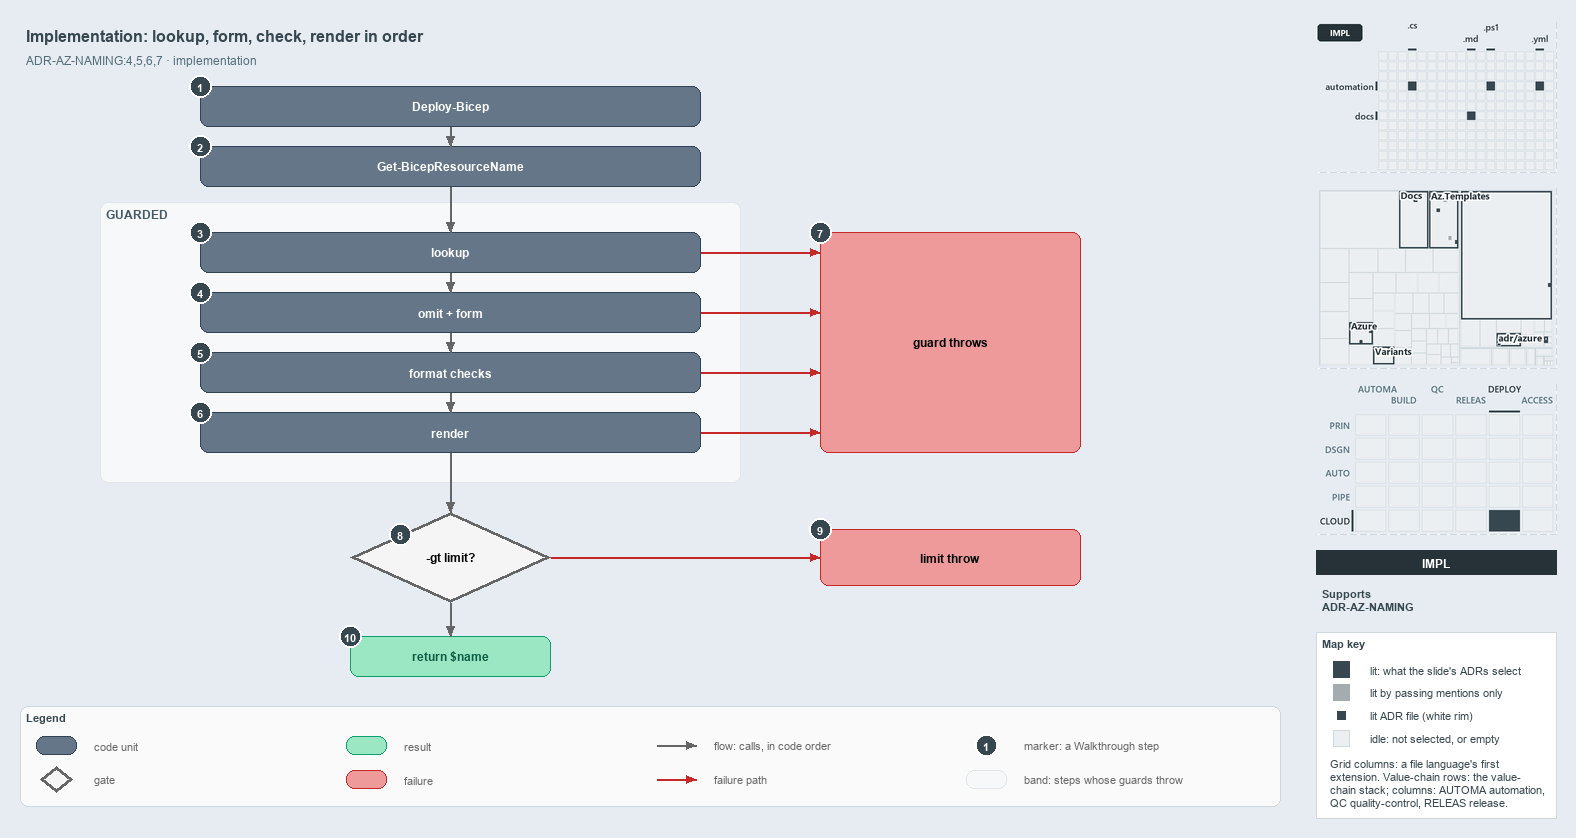

The diagram above was exported from draw.io. Its source (the exported page's mxGraphModel, read from the mxfile embedded in the PNG):
<mxGraphModel dx="1024" dy="768" grid="0" gridSize="10" guides="1" tooltips="1" connect="1" arrows="1" fold="1" page="1" pageScale="1" pageWidth="1572" pageHeight="820" background="#E6ECF2" math="0" shadow="0">
  <root>
    <mxCell id="0" />
    <mxCell id="1" parent="0" />
    <mxCell id="title" value="Implementation: lookup, form, check, render in order" style="text;html=1;align=left;verticalAlign=middle;fontSize=16;fontStyle=1;fontColor=#37474F;" vertex="1" parent="1">
      <mxGeometry x="20" y="14" width="1260" height="30" as="geometry" />
    </mxCell>
    <mxCell id="subtitle" value="ADR-AZ-NAMING:4,5,6,7 · implementation" style="text;html=1;align=left;verticalAlign=middle;fontSize=12;fontColor=#546E7A;" vertex="1" parent="1">
      <mxGeometry x="20" y="44" width="1240" height="20" as="geometry" />
    </mxCell>
    <mxCell id="caller" value="&lt;b&gt;Deploy-Bicep&lt;/b&gt;" style="rounded=1;whiteSpace=wrap;html=1;arcSize=20;fillColor=#647687;strokeColor=#314354;fontColor=#FFFFFF;fontSize=12;" vertex="1" parent="1">
      <mxGeometry x="200" y="80" width="500" height="40" as="geometry" />
    </mxCell>
    <mxCell id="resolve" value="&lt;b&gt;Get-BicepResourceName&lt;/b&gt;" style="rounded=1;whiteSpace=wrap;html=1;arcSize=20;fillColor=#647687;strokeColor=#314354;fontColor=#FFFFFF;fontSize=12;" vertex="1" parent="1">
      <mxGeometry x="200" y="140" width="500" height="40" as="geometry" />
    </mxCell>
    <mxCell id="band-guarded" value="GUARDED" style="rounded=1;html=1;arcSize=3;fillColor=#F6F8FA;strokeColor=#E1E4E8;verticalAlign=top;align=left;spacingLeft=8;fontStyle=1;fontSize=12;fontColor=#455A64;" vertex="1" parent="1">
      <mxGeometry x="100" y="196" width="640" height="280" as="geometry" />
    </mxCell>
    <mxCell id="lookup" value="&lt;b&gt;lookup&lt;/b&gt;" style="rounded=1;whiteSpace=wrap;html=1;arcSize=20;fillColor=#647687;strokeColor=#314354;fontColor=#FFFFFF;fontSize=12;" vertex="1" parent="1">
      <mxGeometry x="200" y="226" width="500" height="40" as="geometry" />
    </mxCell>
    <mxCell id="form" value="&lt;b&gt;omit + form&lt;/b&gt;" style="rounded=1;whiteSpace=wrap;html=1;arcSize=20;fillColor=#647687;strokeColor=#314354;fontColor=#FFFFFF;fontSize=12;" vertex="1" parent="1">
      <mxGeometry x="200" y="286" width="500" height="40" as="geometry" />
    </mxCell>
    <mxCell id="checks" value="&lt;b&gt;format checks&lt;/b&gt;" style="rounded=1;whiteSpace=wrap;html=1;arcSize=20;fillColor=#647687;strokeColor=#314354;fontColor=#FFFFFF;fontSize=12;" vertex="1" parent="1">
      <mxGeometry x="200" y="346" width="500" height="40" as="geometry" />
    </mxCell>
    <mxCell id="render" value="&lt;b&gt;render&lt;/b&gt;" style="rounded=1;whiteSpace=wrap;html=1;arcSize=20;fillColor=#647687;strokeColor=#314354;fontColor=#FFFFFF;fontSize=12;" vertex="1" parent="1">
      <mxGeometry x="200" y="406" width="500" height="40" as="geometry" />
    </mxCell>
    <mxCell id="throw-guard" value="&lt;b&gt;guard throws&lt;/b&gt;" style="rounded=1;whiteSpace=wrap;html=1;arcSize=20;fillColor=#EF9A9A;strokeColor=#C62828;fontSize=12;" vertex="1" parent="1">
      <mxGeometry x="820" y="226" width="260" height="220" as="geometry" />
    </mxCell>
    <mxCell id="decision" value="&lt;b&gt;-gt limit?&lt;/b&gt;" style="rhombus;whiteSpace=wrap;html=1;fillColor=#f5f5f5;strokeColor=#666666;strokeWidth=3;fontSize=12;" vertex="1" parent="1">
      <mxGeometry x="350" y="506" width="200" height="90" as="geometry" />
    </mxCell>
    <mxCell id="throw-limit" value="&lt;b&gt;limit throw&lt;/b&gt;" style="rounded=1;whiteSpace=wrap;html=1;arcSize=20;fillColor=#EF9A9A;strokeColor=#C62828;fontSize=12;" vertex="1" parent="1">
      <mxGeometry x="820" y="523" width="260" height="56" as="geometry" />
    </mxCell>
    <mxCell id="return" value="&lt;b&gt;return $name&lt;/b&gt;" style="rounded=1;whiteSpace=wrap;html=1;arcSize=20;fillColor=#9BE7C4;strokeColor=#0E9F6E;fontColor=#0B5C43;fontSize=12;" vertex="1" parent="1">
      <mxGeometry x="350" y="630" width="200" height="40" as="geometry" />
    </mxCell>
    <mxCell id="p-edge-caller-resolve-a" value="" style="text;html=1;strokeColor=none;fillColor=none;" vertex="1" parent="1">
      <mxGeometry x="450" y="120" width="1" height="1" as="geometry" />
    </mxCell>
    <mxCell id="p-edge-caller-resolve-b" value="" style="text;html=1;strokeColor=none;fillColor=none;" vertex="1" parent="1">
      <mxGeometry x="450" y="140" width="1" height="1" as="geometry" />
    </mxCell>
    <mxCell id="edge-caller-resolve" value="" style="edgeStyle=orthogonalEdgeStyle;rounded=1;html=1;fontSize=11;endArrow=block;strokeColor=#666666;" edge="1" parent="1" source="p-edge-caller-resolve-a" target="p-edge-caller-resolve-b">
      <mxGeometry relative="1" as="geometry" />
    </mxCell>
    <mxCell id="p-edge-resolve-lookup-a" value="" style="text;html=1;strokeColor=none;fillColor=none;" vertex="1" parent="1">
      <mxGeometry x="450" y="180" width="1" height="1" as="geometry" />
    </mxCell>
    <mxCell id="p-edge-resolve-lookup-b" value="" style="text;html=1;strokeColor=none;fillColor=none;" vertex="1" parent="1">
      <mxGeometry x="450" y="226" width="1" height="1" as="geometry" />
    </mxCell>
    <mxCell id="edge-resolve-lookup" value="" style="edgeStyle=orthogonalEdgeStyle;rounded=1;html=1;fontSize=11;endArrow=block;strokeColor=#666666;" edge="1" parent="1" source="p-edge-resolve-lookup-a" target="p-edge-resolve-lookup-b">
      <mxGeometry relative="1" as="geometry" />
    </mxCell>
    <mxCell id="p-edge-lookup-form-a" value="" style="text;html=1;strokeColor=none;fillColor=none;" vertex="1" parent="1">
      <mxGeometry x="450" y="266" width="1" height="1" as="geometry" />
    </mxCell>
    <mxCell id="p-edge-lookup-form-b" value="" style="text;html=1;strokeColor=none;fillColor=none;" vertex="1" parent="1">
      <mxGeometry x="450" y="286" width="1" height="1" as="geometry" />
    </mxCell>
    <mxCell id="edge-lookup-form" value="" style="edgeStyle=orthogonalEdgeStyle;rounded=1;html=1;fontSize=11;endArrow=block;strokeColor=#666666;" edge="1" parent="1" source="p-edge-lookup-form-a" target="p-edge-lookup-form-b">
      <mxGeometry relative="1" as="geometry" />
    </mxCell>
    <mxCell id="p-edge-form-checks-a" value="" style="text;html=1;strokeColor=none;fillColor=none;" vertex="1" parent="1">
      <mxGeometry x="450" y="326" width="1" height="1" as="geometry" />
    </mxCell>
    <mxCell id="p-edge-form-checks-b" value="" style="text;html=1;strokeColor=none;fillColor=none;" vertex="1" parent="1">
      <mxGeometry x="450" y="346" width="1" height="1" as="geometry" />
    </mxCell>
    <mxCell id="edge-form-checks" value="" style="edgeStyle=orthogonalEdgeStyle;rounded=1;html=1;fontSize=11;endArrow=block;strokeColor=#666666;" edge="1" parent="1" source="p-edge-form-checks-a" target="p-edge-form-checks-b">
      <mxGeometry relative="1" as="geometry" />
    </mxCell>
    <mxCell id="p-edge-checks-render-a" value="" style="text;html=1;strokeColor=none;fillColor=none;" vertex="1" parent="1">
      <mxGeometry x="450" y="386" width="1" height="1" as="geometry" />
    </mxCell>
    <mxCell id="p-edge-checks-render-b" value="" style="text;html=1;strokeColor=none;fillColor=none;" vertex="1" parent="1">
      <mxGeometry x="450" y="406" width="1" height="1" as="geometry" />
    </mxCell>
    <mxCell id="edge-checks-render" value="" style="edgeStyle=orthogonalEdgeStyle;rounded=1;html=1;fontSize=11;endArrow=block;strokeColor=#666666;" edge="1" parent="1" source="p-edge-checks-render-a" target="p-edge-checks-render-b">
      <mxGeometry relative="1" as="geometry" />
    </mxCell>
    <mxCell id="p-edge-render-decision-a" value="" style="text;html=1;strokeColor=none;fillColor=none;" vertex="1" parent="1">
      <mxGeometry x="450" y="446" width="1" height="1" as="geometry" />
    </mxCell>
    <mxCell id="p-edge-render-decision-b" value="" style="text;html=1;strokeColor=none;fillColor=none;" vertex="1" parent="1">
      <mxGeometry x="450" y="506" width="1" height="1" as="geometry" />
    </mxCell>
    <mxCell id="edge-render-decision" value="" style="edgeStyle=orthogonalEdgeStyle;rounded=1;html=1;fontSize=11;endArrow=block;strokeColor=#666666;" edge="1" parent="1" source="p-edge-render-decision-a" target="p-edge-render-decision-b">
      <mxGeometry relative="1" as="geometry" />
    </mxCell>
    <mxCell id="p-edge-decision-return-a" value="" style="text;html=1;strokeColor=none;fillColor=none;" vertex="1" parent="1">
      <mxGeometry x="450" y="596" width="1" height="1" as="geometry" />
    </mxCell>
    <mxCell id="p-edge-decision-return-b" value="" style="text;html=1;strokeColor=none;fillColor=none;" vertex="1" parent="1">
      <mxGeometry x="450" y="630" width="1" height="1" as="geometry" />
    </mxCell>
    <mxCell id="edge-decision-return" value="" style="edgeStyle=orthogonalEdgeStyle;rounded=1;html=1;fontSize=11;endArrow=block;strokeColor=#666666;" edge="1" parent="1" source="p-edge-decision-return-a" target="p-edge-decision-return-b">
      <mxGeometry relative="1" as="geometry" />
    </mxCell>
    <mxCell id="p-edge-lookup-throw-a" value="" style="text;html=1;strokeColor=none;fillColor=none;" vertex="1" parent="1">
      <mxGeometry x="700" y="246" width="1" height="1" as="geometry" />
    </mxCell>
    <mxCell id="p-edge-lookup-throw-b" value="" style="text;html=1;strokeColor=none;fillColor=none;" vertex="1" parent="1">
      <mxGeometry x="820" y="246" width="1" height="1" as="geometry" />
    </mxCell>
    <mxCell id="edge-lookup-throw" value="" style="edgeStyle=orthogonalEdgeStyle;rounded=1;html=1;fontSize=11;endArrow=block;strokeColor=#C62828;" edge="1" parent="1" source="p-edge-lookup-throw-a" target="p-edge-lookup-throw-b">
      <mxGeometry relative="1" as="geometry" />
    </mxCell>
    <mxCell id="p-edge-form-throw-a" value="" style="text;html=1;strokeColor=none;fillColor=none;" vertex="1" parent="1">
      <mxGeometry x="700" y="306" width="1" height="1" as="geometry" />
    </mxCell>
    <mxCell id="p-edge-form-throw-b" value="" style="text;html=1;strokeColor=none;fillColor=none;" vertex="1" parent="1">
      <mxGeometry x="820" y="306" width="1" height="1" as="geometry" />
    </mxCell>
    <mxCell id="edge-form-throw" value="" style="edgeStyle=orthogonalEdgeStyle;rounded=1;html=1;fontSize=11;endArrow=block;strokeColor=#C62828;" edge="1" parent="1" source="p-edge-form-throw-a" target="p-edge-form-throw-b">
      <mxGeometry relative="1" as="geometry" />
    </mxCell>
    <mxCell id="p-edge-checks-throw-a" value="" style="text;html=1;strokeColor=none;fillColor=none;" vertex="1" parent="1">
      <mxGeometry x="700" y="366" width="1" height="1" as="geometry" />
    </mxCell>
    <mxCell id="p-edge-checks-throw-b" value="" style="text;html=1;strokeColor=none;fillColor=none;" vertex="1" parent="1">
      <mxGeometry x="820" y="366" width="1" height="1" as="geometry" />
    </mxCell>
    <mxCell id="edge-checks-throw" value="" style="edgeStyle=orthogonalEdgeStyle;rounded=1;html=1;fontSize=11;endArrow=block;strokeColor=#C62828;" edge="1" parent="1" source="p-edge-checks-throw-a" target="p-edge-checks-throw-b">
      <mxGeometry relative="1" as="geometry" />
    </mxCell>
    <mxCell id="p-edge-render-throw-a" value="" style="text;html=1;strokeColor=none;fillColor=none;" vertex="1" parent="1">
      <mxGeometry x="700" y="426" width="1" height="1" as="geometry" />
    </mxCell>
    <mxCell id="p-edge-render-throw-b" value="" style="text;html=1;strokeColor=none;fillColor=none;" vertex="1" parent="1">
      <mxGeometry x="820" y="426" width="1" height="1" as="geometry" />
    </mxCell>
    <mxCell id="edge-render-throw" value="" style="edgeStyle=orthogonalEdgeStyle;rounded=1;html=1;fontSize=11;endArrow=block;strokeColor=#C62828;" edge="1" parent="1" source="p-edge-render-throw-a" target="p-edge-render-throw-b">
      <mxGeometry relative="1" as="geometry" />
    </mxCell>
    <mxCell id="p-edge-decision-throw-a" value="" style="text;html=1;strokeColor=none;fillColor=none;" vertex="1" parent="1">
      <mxGeometry x="550" y="551" width="1" height="1" as="geometry" />
    </mxCell>
    <mxCell id="p-edge-decision-throw-b" value="" style="text;html=1;strokeColor=none;fillColor=none;" vertex="1" parent="1">
      <mxGeometry x="820" y="551" width="1" height="1" as="geometry" />
    </mxCell>
    <mxCell id="edge-decision-throw" value="" style="edgeStyle=orthogonalEdgeStyle;rounded=1;html=1;fontSize=11;endArrow=block;strokeColor=#C62828;" edge="1" parent="1" source="p-edge-decision-throw-a" target="p-edge-decision-throw-b">
      <mxGeometry relative="1" as="geometry" />
    </mxCell>
    <mxCell id="mark-1" value="1" style="ellipse;html=1;fillColor=#37474F;strokeColor=#FFFFFF;strokeWidth=2;fontColor=#FFFFFF;fontStyle=1;fontSize=11;" vertex="1" parent="1">
      <mxGeometry x="189" y="69" width="22" height="22" as="geometry" />
    </mxCell>
    <mxCell id="mark-2" value="2" style="ellipse;html=1;fillColor=#37474F;strokeColor=#FFFFFF;strokeWidth=2;fontColor=#FFFFFF;fontStyle=1;fontSize=11;" vertex="1" parent="1">
      <mxGeometry x="189" y="129" width="22" height="22" as="geometry" />
    </mxCell>
    <mxCell id="mark-3" value="3" style="ellipse;html=1;fillColor=#37474F;strokeColor=#FFFFFF;strokeWidth=2;fontColor=#FFFFFF;fontStyle=1;fontSize=11;" vertex="1" parent="1">
      <mxGeometry x="189" y="215" width="22" height="22" as="geometry" />
    </mxCell>
    <mxCell id="mark-4" value="4" style="ellipse;html=1;fillColor=#37474F;strokeColor=#FFFFFF;strokeWidth=2;fontColor=#FFFFFF;fontStyle=1;fontSize=11;" vertex="1" parent="1">
      <mxGeometry x="189" y="275" width="22" height="22" as="geometry" />
    </mxCell>
    <mxCell id="mark-5" value="5" style="ellipse;html=1;fillColor=#37474F;strokeColor=#FFFFFF;strokeWidth=2;fontColor=#FFFFFF;fontStyle=1;fontSize=11;" vertex="1" parent="1">
      <mxGeometry x="189" y="335" width="22" height="22" as="geometry" />
    </mxCell>
    <mxCell id="mark-6" value="6" style="ellipse;html=1;fillColor=#37474F;strokeColor=#FFFFFF;strokeWidth=2;fontColor=#FFFFFF;fontStyle=1;fontSize=11;" vertex="1" parent="1">
      <mxGeometry x="189" y="395" width="22" height="22" as="geometry" />
    </mxCell>
    <mxCell id="mark-7" value="7" style="ellipse;html=1;fillColor=#37474F;strokeColor=#FFFFFF;strokeWidth=2;fontColor=#FFFFFF;fontStyle=1;fontSize=11;" vertex="1" parent="1">
      <mxGeometry x="809" y="215" width="22" height="22" as="geometry" />
    </mxCell>
    <mxCell id="mark-8" value="8" style="ellipse;html=1;fillColor=#37474F;strokeColor=#FFFFFF;strokeWidth=2;fontColor=#FFFFFF;fontStyle=1;fontSize=11;" vertex="1" parent="1">
      <mxGeometry x="389" y="517" width="22" height="22" as="geometry" />
    </mxCell>
    <mxCell id="mark-9" value="9" style="ellipse;html=1;fillColor=#37474F;strokeColor=#FFFFFF;strokeWidth=2;fontColor=#FFFFFF;fontStyle=1;fontSize=11;" vertex="1" parent="1">
      <mxGeometry x="809" y="512" width="22" height="22" as="geometry" />
    </mxCell>
    <mxCell id="mark-10" value="10" style="ellipse;html=1;fillColor=#37474F;strokeColor=#FFFFFF;strokeWidth=2;fontColor=#FFFFFF;fontStyle=1;fontSize=11;" vertex="1" parent="1">
      <mxGeometry x="339" y="619" width="22" height="22" as="geometry" />
    </mxCell>
    <mxCell id="legend" value="&lt;b&gt;Legend&lt;/b&gt;" style="rounded=1;whiteSpace=wrap;html=1;arcSize=6;fillColor=#FAFAFA;strokeColor=#CFD8DC;align=left;verticalAlign=top;spacing=8;fontSize=11;fontColor=#37474F;" vertex="1" parent="1">
      <mxGeometry x="20" y="700" width="1260" height="100" as="geometry" />
    </mxCell>
    <mxCell id="legend-1" value="" style="rounded=1;whiteSpace=wrap;html=1;arcSize=20;fillColor=#647687;strokeColor=#314354;fontColor=#FFFFFF;" vertex="1" parent="1">
      <mxGeometry x="36" y="730" width="40" height="18" as="geometry" />
    </mxCell>
    <mxCell id="legend-1-text" value="code unit" style="text;html=1;align=left;verticalAlign=middle;fontSize=11;fontColor=#666666;" vertex="1" parent="1">
      <mxGeometry x="88" y="729" width="250" height="20" as="geometry" />
    </mxCell>
    <mxCell id="legend-2" value="" style="rhombus;whiteSpace=wrap;html=1;fillColor=#f5f5f5;strokeColor=#666666;strokeWidth=3;" vertex="1" parent="1">
      <mxGeometry x="40" y="760" width="32" height="26" as="geometry" />
    </mxCell>
    <mxCell id="legend-2-text" value="gate" style="text;html=1;align=left;verticalAlign=middle;fontSize=11;fontColor=#666666;" vertex="1" parent="1">
      <mxGeometry x="88" y="763" width="250" height="20" as="geometry" />
    </mxCell>
    <mxCell id="legend-3" value="" style="rounded=1;whiteSpace=wrap;html=1;arcSize=20;fillColor=#9BE7C4;strokeColor=#0E9F6E;fontColor=#0B5C43;" vertex="1" parent="1">
      <mxGeometry x="346" y="730" width="40" height="18" as="geometry" />
    </mxCell>
    <mxCell id="legend-3-text" value="result" style="text;html=1;align=left;verticalAlign=middle;fontSize=11;fontColor=#666666;" vertex="1" parent="1">
      <mxGeometry x="398" y="729" width="250" height="20" as="geometry" />
    </mxCell>
    <mxCell id="legend-4" value="" style="rounded=1;whiteSpace=wrap;html=1;arcSize=20;fillColor=#EF9A9A;strokeColor=#C62828;" vertex="1" parent="1">
      <mxGeometry x="346" y="764" width="40" height="18" as="geometry" />
    </mxCell>
    <mxCell id="legend-4-text" value="failure" style="text;html=1;align=left;verticalAlign=middle;fontSize=11;fontColor=#666666;" vertex="1" parent="1">
      <mxGeometry x="398" y="763" width="250" height="20" as="geometry" />
    </mxCell>
    <mxCell id="legend-5-a" value="" style="text;html=1;strokeColor=none;fillColor=none;" vertex="1" parent="1">
      <mxGeometry x="656" y="739" width="1" height="1" as="geometry" />
    </mxCell>
    <mxCell id="legend-5-b" value="" style="text;html=1;strokeColor=none;fillColor=none;" vertex="1" parent="1">
      <mxGeometry x="696" y="739" width="1" height="1" as="geometry" />
    </mxCell>
    <mxCell id="legend-5" value="" style="edgeStyle=orthogonalEdgeStyle;rounded=1;html=1;endArrow=block;strokeColor=#666666;" edge="1" parent="1" source="legend-5-a" target="legend-5-b">
      <mxGeometry relative="1" as="geometry" />
    </mxCell>
    <mxCell id="legend-5-text" value="flow: calls, in code order" style="text;html=1;align=left;verticalAlign=middle;fontSize=11;fontColor=#666666;" vertex="1" parent="1">
      <mxGeometry x="708" y="729" width="250" height="20" as="geometry" />
    </mxCell>
    <mxCell id="legend-6-a" value="" style="text;html=1;strokeColor=none;fillColor=none;" vertex="1" parent="1">
      <mxGeometry x="656" y="773" width="1" height="1" as="geometry" />
    </mxCell>
    <mxCell id="legend-6-b" value="" style="text;html=1;strokeColor=none;fillColor=none;" vertex="1" parent="1">
      <mxGeometry x="696" y="773" width="1" height="1" as="geometry" />
    </mxCell>
    <mxCell id="legend-6" value="" style="edgeStyle=orthogonalEdgeStyle;rounded=1;html=1;endArrow=block;strokeColor=#C62828;" edge="1" parent="1" source="legend-6-a" target="legend-6-b">
      <mxGeometry relative="1" as="geometry" />
    </mxCell>
    <mxCell id="legend-6-text" value="failure path" style="text;html=1;align=left;verticalAlign=middle;fontSize=11;fontColor=#666666;" vertex="1" parent="1">
      <mxGeometry x="708" y="763" width="250" height="20" as="geometry" />
    </mxCell>
    <mxCell id="legend-7" value="1" style="ellipse;html=1;fillColor=#37474F;strokeColor=#FFFFFF;strokeWidth=2;fontColor=#FFFFFF;fontStyle=1;fontSize=11;" vertex="1" parent="1">
      <mxGeometry x="975" y="728" width="22" height="22" as="geometry" />
    </mxCell>
    <mxCell id="legend-7-text" value="marker: a Walkthrough step" style="text;html=1;align=left;verticalAlign=middle;fontSize=11;fontColor=#666666;" vertex="1" parent="1">
      <mxGeometry x="1018" y="729" width="250" height="20" as="geometry" />
    </mxCell>
    <mxCell id="legend-8" value="" style="rounded=1;html=1;arcSize=3;fillColor=#F6F8FA;strokeColor=#E1E4E8;" vertex="1" parent="1">
      <mxGeometry x="966" y="764" width="40" height="18" as="geometry" />
    </mxCell>
    <mxCell id="legend-8-text" value="band: steps whose guards throw" style="text;html=1;align=left;verticalAlign=middle;fontSize=11;fontColor=#666666;" vertex="1" parent="1">
      <mxGeometry x="1018" y="763" width="250" height="20" as="geometry" />
    </mxCell>
    <mxCell id="minimap-grid" value="" style="shape=image;html=1;imageAspect=0;aspect=fixed;verticalLabelPosition=bottom;strokeColor=#CFD8DC;dashed=1;fillColor=#FAFAFA;image=data:image/png,(base64 omitted: 7980 chars);" vertex="1" parent="1">
      <mxGeometry x="1316" y="16" width="240" height="150" as="geometry" />
    </mxCell>
    <mxCell id="minimap-tree" value="" style="shape=image;html=1;imageAspect=0;aspect=fixed;verticalLabelPosition=bottom;strokeColor=#CFD8DC;dashed=1;fillColor=#FAFAFA;image=data:image/png,(base64 omitted: 16820 chars);" vertex="1" parent="1">
      <mxGeometry x="1316" y="182" width="240" height="180" as="geometry" />
    </mxCell>
    <mxCell id="minimap-chain" value="" style="shape=image;html=1;imageAspect=0;aspect=fixed;verticalLabelPosition=bottom;strokeColor=#CFD8DC;dashed=1;fillColor=#FAFAFA;image=data:image/png,(base64 omitted: 13984 chars);" vertex="1" parent="1">
      <mxGeometry x="1316" y="378" width="240" height="150" as="geometry" />
    </mxCell>
    <mxCell id="lens-badge" value="IMPL" style="rounded=0;whiteSpace=wrap;html=1;align=center;verticalAlign=middle;fontSize=12;fontStyle=1;fontColor=#FFFFFF;fillColor=#263238;strokeColor=none;" vertex="1" parent="1">
      <mxGeometry x="1316" y="544" width="240" height="24" as="geometry" />
    </mxCell>
    <mxCell id="supports" value="&lt;b&gt;Supports&lt;/b&gt;&lt;br&gt;ADR-AZ-NAMING" style="text;html=1;whiteSpace=wrap;align=left;verticalAlign=top;fontSize=11;fontColor=#37474F;" vertex="1" parent="1">
      <mxGeometry x="1316" y="576" width="240" height="38" as="geometry" />
    </mxCell>
    <mxCell id="mapkey" value="&lt;b&gt;Map key&lt;/b&gt;" style="rounded=0;whiteSpace=wrap;html=1;align=left;verticalAlign=top;fontSize=11;fontColor=#37474F;fillColor=#FFFFFF;strokeColor=#CFD8DC;spacingLeft=8;spacingTop=2;" vertex="1" parent="1">
      <mxGeometry x="1316" y="626" width="240" height="186" as="geometry" />
    </mxCell>
    <mxCell id="mapkey-lit" value="" style="rounded=0;html=1;fillColor=#37474F;strokeColor=#37474F;" vertex="1" parent="1">
      <mxGeometry x="1333.0" y="655.0" width="16" height="16" as="geometry" />
    </mxCell>
    <mxCell id="mapkey-lit-text" value="lit: what the slide's ADRs select" style="text;html=1;align=left;verticalAlign=middle;fontSize=11;fontColor=#37474F;" vertex="1" parent="1">
      <mxGeometry x="1364" y="653" width="184" height="20" as="geometry" />
    </mxCell>
    <mxCell id="mapkey-touched" value="" style="rounded=0;html=1;fillColor=#A4ACB0;strokeColor=#A4ACB0;" vertex="1" parent="1">
      <mxGeometry x="1333.0" y="678.0" width="16" height="16" as="geometry" />
    </mxCell>
    <mxCell id="mapkey-touched-text" value="lit by passing mentions only" style="text;html=1;align=left;verticalAlign=middle;fontSize=11;fontColor=#37474F;" vertex="1" parent="1">
      <mxGeometry x="1364" y="676" width="184" height="20" as="geometry" />
    </mxCell>
    <mxCell id="mapkey-adr" value="" style="rounded=0;html=1;fillColor=#37474F;strokeColor=#FFFFFF;strokeWidth=2;" vertex="1" parent="1">
      <mxGeometry x="1335.0" y="703.0" width="12" height="12" as="geometry" />
    </mxCell>
    <mxCell id="mapkey-adr-text" value="lit ADR file (white rim)" style="text;html=1;align=left;verticalAlign=middle;fontSize=11;fontColor=#37474F;" vertex="1" parent="1">
      <mxGeometry x="1364" y="699" width="184" height="20" as="geometry" />
    </mxCell>
    <mxCell id="mapkey-idle" value="" style="rounded=0;html=1;fillColor=#ECEFF1;strokeColor=#CFD8DC;" vertex="1" parent="1">
      <mxGeometry x="1333.0" y="724.0" width="16" height="16" as="geometry" />
    </mxCell>
    <mxCell id="mapkey-idle-text" value="idle: not selected, or empty" style="text;html=1;align=left;verticalAlign=middle;fontSize=11;fontColor=#37474F;" vertex="1" parent="1">
      <mxGeometry x="1364" y="722" width="184" height="20" as="geometry" />
    </mxCell>
    <mxCell id="mapkey-codes" value="Grid columns: a file language's first&lt;br&gt;extension. Value-chain rows: the value-&lt;br&gt;chain stack; columns: AUTOMA automation,&lt;br&gt;QC quality-control, RELEAS release." style="text;html=1;align=left;verticalAlign=top;whiteSpace=wrap;fontSize=11;fontColor=#37474F;" vertex="1" parent="1">
      <mxGeometry x="1324" y="746" width="224" height="60" as="geometry" />
    </mxCell>
  </root>
</mxGraphModel>